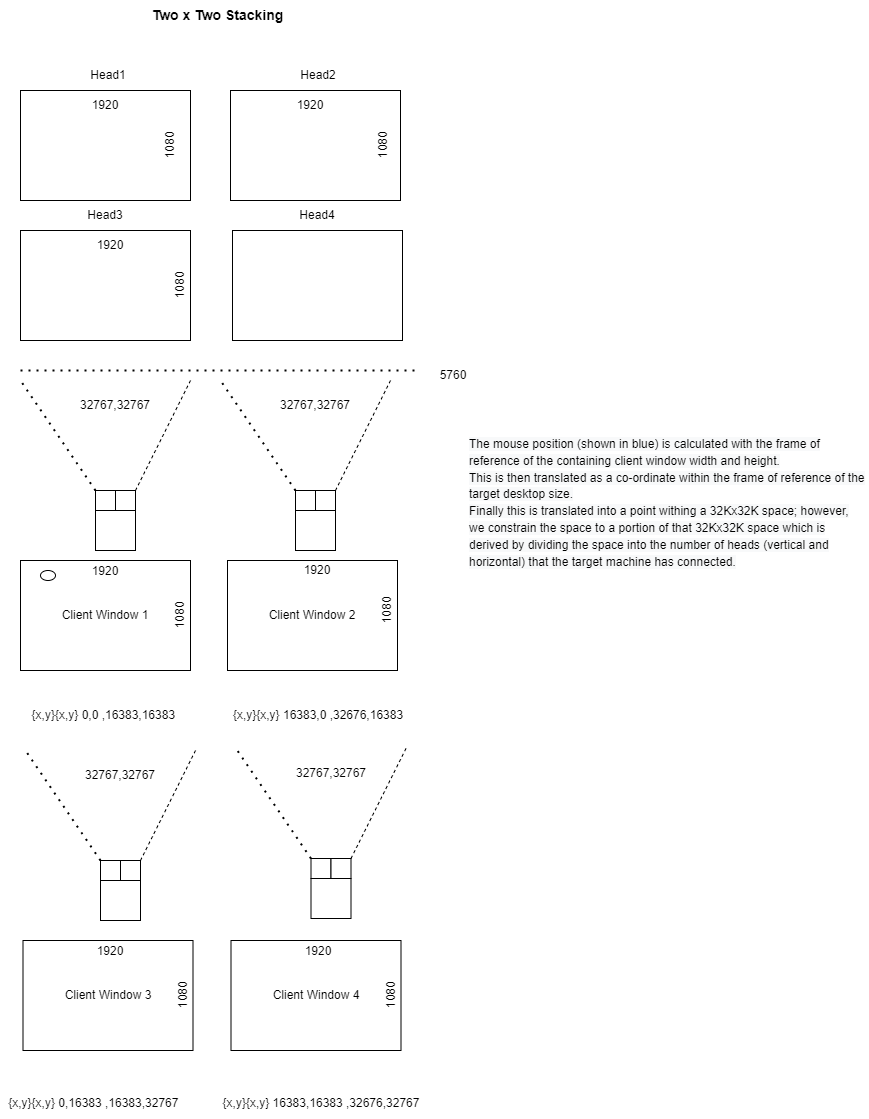

The diagram above was exported from draw.io. Its source (the exported page's mxGraphModel, read from the mxfile embedded in the PNG):
<mxGraphModel dx="2004" dy="1573" grid="1" gridSize="10" guides="1" tooltips="1" connect="1" arrows="1" fold="1" page="1" pageScale="1" pageWidth="1654" pageHeight="1169" math="0" shadow="0">
  <root>
    <mxCell id="0" />
    <mxCell id="1" parent="0" />
    <mxCell id="NK1OqXhP-EtezTnkqsRu-1" value="" style="group" parent="1" vertex="1" connectable="0">
      <mxGeometry x="387" y="567" width="175" height="110" as="geometry" />
    </mxCell>
    <mxCell id="NK1OqXhP-EtezTnkqsRu-2" value="Client Window 2" style="rounded=0;whiteSpace=wrap;html=1;" parent="NK1OqXhP-EtezTnkqsRu-1" vertex="1">
      <mxGeometry y="5" width="170" height="110" as="geometry" />
    </mxCell>
    <mxCell id="NK1OqXhP-EtezTnkqsRu-3" value="1080" style="text;html=1;strokeColor=none;fillColor=none;align=center;verticalAlign=middle;whiteSpace=wrap;rounded=0;rotation=-90;" parent="NK1OqXhP-EtezTnkqsRu-1" vertex="1">
      <mxGeometry x="130" y="40" width="60" height="30" as="geometry" />
    </mxCell>
    <mxCell id="NK1OqXhP-EtezTnkqsRu-4" value="1920" style="text;html=1;strokeColor=none;fillColor=none;align=center;verticalAlign=middle;whiteSpace=wrap;rounded=0;" parent="NK1OqXhP-EtezTnkqsRu-1" vertex="1">
      <mxGeometry x="60" width="60" height="30" as="geometry" />
    </mxCell>
    <mxCell id="NK1OqXhP-EtezTnkqsRu-5" value="" style="group" parent="1" vertex="1" connectable="0">
      <mxGeometry x="180" y="572" width="175" height="110" as="geometry" />
    </mxCell>
    <mxCell id="NK1OqXhP-EtezTnkqsRu-6" value="Client Window 1" style="rounded=0;whiteSpace=wrap;html=1;" parent="NK1OqXhP-EtezTnkqsRu-5" vertex="1">
      <mxGeometry width="170" height="110" as="geometry" />
    </mxCell>
    <mxCell id="NK1OqXhP-EtezTnkqsRu-7" value="1080" style="text;html=1;strokeColor=none;fillColor=none;align=center;verticalAlign=middle;whiteSpace=wrap;rounded=0;rotation=-90;" parent="NK1OqXhP-EtezTnkqsRu-5" vertex="1">
      <mxGeometry x="130" y="40" width="60" height="30" as="geometry" />
    </mxCell>
    <mxCell id="NK1OqXhP-EtezTnkqsRu-8" value="" style="ellipse;whiteSpace=wrap;html=1;" parent="NK1OqXhP-EtezTnkqsRu-5" vertex="1">
      <mxGeometry x="20" y="10" width="15" height="10" as="geometry" />
    </mxCell>
    <mxCell id="NK1OqXhP-EtezTnkqsRu-9" value="" style="rounded=0;whiteSpace=wrap;html=1;" parent="1" vertex="1">
      <mxGeometry x="180" y="102" width="170" height="110" as="geometry" />
    </mxCell>
    <mxCell id="NK1OqXhP-EtezTnkqsRu-10" value="" style="rounded=0;whiteSpace=wrap;html=1;" parent="1" vertex="1">
      <mxGeometry x="390" y="102" width="170" height="110" as="geometry" />
    </mxCell>
    <mxCell id="NK1OqXhP-EtezTnkqsRu-11" value="Head1" style="text;html=1;strokeColor=none;fillColor=none;align=center;verticalAlign=middle;whiteSpace=wrap;rounded=0;" parent="1" vertex="1">
      <mxGeometry x="237.5" y="72" width="60" height="30" as="geometry" />
    </mxCell>
    <mxCell id="NK1OqXhP-EtezTnkqsRu-12" value="Head2" style="text;html=1;strokeColor=none;fillColor=none;align=center;verticalAlign=middle;whiteSpace=wrap;rounded=0;" parent="1" vertex="1">
      <mxGeometry x="447.5" y="72" width="60" height="30" as="geometry" />
    </mxCell>
    <mxCell id="NK1OqXhP-EtezTnkqsRu-13" value="" style="rounded=0;whiteSpace=wrap;html=1;" parent="1" vertex="1">
      <mxGeometry x="180" y="242" width="170" height="110" as="geometry" />
    </mxCell>
    <mxCell id="NK1OqXhP-EtezTnkqsRu-14" value="Head3" style="text;html=1;strokeColor=none;fillColor=none;align=center;verticalAlign=middle;whiteSpace=wrap;rounded=0;" parent="1" vertex="1">
      <mxGeometry x="235" y="212" width="60" height="30" as="geometry" />
    </mxCell>
    <mxCell id="NK1OqXhP-EtezTnkqsRu-15" value="5760" style="text;html=1;strokeColor=none;fillColor=none;align=center;verticalAlign=middle;whiteSpace=wrap;rounded=0;" parent="1" vertex="1">
      <mxGeometry x="582.5" y="372" width="60" height="30" as="geometry" />
    </mxCell>
    <mxCell id="NK1OqXhP-EtezTnkqsRu-16" value="" style="endArrow=none;dashed=1;html=1;dashPattern=1 3;strokeWidth=2;rounded=0;" parent="1" edge="1">
      <mxGeometry width="50" height="50" relative="1" as="geometry">
        <mxPoint x="180" y="382" as="sourcePoint" />
        <mxPoint x="580" y="382" as="targetPoint" />
      </mxGeometry>
    </mxCell>
    <mxCell id="NK1OqXhP-EtezTnkqsRu-17" value="1920" style="text;html=1;strokeColor=none;fillColor=none;align=center;verticalAlign=middle;whiteSpace=wrap;rounded=0;" parent="1" vertex="1">
      <mxGeometry x="440" y="102" width="60" height="30" as="geometry" />
    </mxCell>
    <mxCell id="NK1OqXhP-EtezTnkqsRu-18" value="1920" style="text;html=1;strokeColor=none;fillColor=none;align=center;verticalAlign=middle;whiteSpace=wrap;rounded=0;" parent="1" vertex="1">
      <mxGeometry x="235" y="102" width="60" height="30" as="geometry" />
    </mxCell>
    <mxCell id="NK1OqXhP-EtezTnkqsRu-19" value="1920" style="text;html=1;strokeColor=none;fillColor=none;align=center;verticalAlign=middle;whiteSpace=wrap;rounded=0;" parent="1" vertex="1">
      <mxGeometry x="240" y="242" width="60" height="30" as="geometry" />
    </mxCell>
    <mxCell id="NK1OqXhP-EtezTnkqsRu-20" value="" style="group" parent="1" vertex="1" connectable="0">
      <mxGeometry x="180" y="392" width="170" height="170" as="geometry" />
    </mxCell>
    <mxCell id="NK1OqXhP-EtezTnkqsRu-21" value="" style="group" parent="NK1OqXhP-EtezTnkqsRu-20" vertex="1" connectable="0">
      <mxGeometry x="75" y="110" width="40" height="60" as="geometry" />
    </mxCell>
    <mxCell id="NK1OqXhP-EtezTnkqsRu-22" value="" style="whiteSpace=wrap;html=1;aspect=fixed;" parent="NK1OqXhP-EtezTnkqsRu-21" vertex="1">
      <mxGeometry y="20" width="40" height="40" as="geometry" />
    </mxCell>
    <mxCell id="NK1OqXhP-EtezTnkqsRu-23" value="" style="whiteSpace=wrap;html=1;aspect=fixed;" parent="NK1OqXhP-EtezTnkqsRu-21" vertex="1">
      <mxGeometry width="20" height="20" as="geometry" />
    </mxCell>
    <mxCell id="NK1OqXhP-EtezTnkqsRu-24" value="" style="whiteSpace=wrap;html=1;aspect=fixed;" parent="NK1OqXhP-EtezTnkqsRu-21" vertex="1">
      <mxGeometry x="20" width="20" height="20" as="geometry" />
    </mxCell>
    <mxCell id="NK1OqXhP-EtezTnkqsRu-25" value="" style="endArrow=none;dashed=1;html=1;dashPattern=1 3;strokeWidth=2;rounded=0;exitX=0;exitY=0;exitDx=0;exitDy=0;" parent="NK1OqXhP-EtezTnkqsRu-20" source="NK1OqXhP-EtezTnkqsRu-23" edge="1">
      <mxGeometry width="50" height="50" relative="1" as="geometry">
        <mxPoint x="250" y="100" as="sourcePoint" />
        <mxPoint as="targetPoint" />
      </mxGeometry>
    </mxCell>
    <mxCell id="NK1OqXhP-EtezTnkqsRu-26" value="" style="endArrow=none;dashed=1;html=1;rounded=0;exitX=1;exitY=0;exitDx=0;exitDy=0;" parent="NK1OqXhP-EtezTnkqsRu-20" source="NK1OqXhP-EtezTnkqsRu-24" edge="1">
      <mxGeometry width="50" height="50" relative="1" as="geometry">
        <mxPoint x="300" y="100" as="sourcePoint" />
        <mxPoint x="170" as="targetPoint" />
      </mxGeometry>
    </mxCell>
    <mxCell id="NK1OqXhP-EtezTnkqsRu-27" value="&lt;span style=&quot;font-size:12.0pt;font-family:&lt;br/&gt;&amp;quot;Roboto&amp;quot;,serif;mso-fareast-font-family:Calibri;mso-fareast-theme-font:minor-latin;&lt;br/&gt;mso-bidi-font-family:&amp;quot;Times New Roman&amp;quot;;mso-ansi-language:EN-GB;mso-fareast-language:&lt;br/&gt;EN-IE;mso-bidi-language:AR-SA&quot; lang=&quot;EN-GB&quot;&gt;32767,32767&lt;/span&gt;" style="text;html=1;strokeColor=none;fillColor=none;align=center;verticalAlign=middle;whiteSpace=wrap;rounded=0;" parent="NK1OqXhP-EtezTnkqsRu-20" vertex="1">
      <mxGeometry x="50" y="5" width="90" height="40" as="geometry" />
    </mxCell>
    <mxCell id="NK1OqXhP-EtezTnkqsRu-28" value="" style="group" parent="1" vertex="1" connectable="0">
      <mxGeometry x="380" y="392" width="170" height="170" as="geometry" />
    </mxCell>
    <mxCell id="NK1OqXhP-EtezTnkqsRu-29" value="" style="group" parent="NK1OqXhP-EtezTnkqsRu-28" vertex="1" connectable="0">
      <mxGeometry x="75" y="110" width="40" height="60" as="geometry" />
    </mxCell>
    <mxCell id="NK1OqXhP-EtezTnkqsRu-30" value="" style="whiteSpace=wrap;html=1;aspect=fixed;" parent="NK1OqXhP-EtezTnkqsRu-29" vertex="1">
      <mxGeometry y="20" width="40" height="40" as="geometry" />
    </mxCell>
    <mxCell id="NK1OqXhP-EtezTnkqsRu-31" value="" style="whiteSpace=wrap;html=1;aspect=fixed;" parent="NK1OqXhP-EtezTnkqsRu-29" vertex="1">
      <mxGeometry width="20" height="20" as="geometry" />
    </mxCell>
    <mxCell id="NK1OqXhP-EtezTnkqsRu-32" value="" style="whiteSpace=wrap;html=1;aspect=fixed;" parent="NK1OqXhP-EtezTnkqsRu-29" vertex="1">
      <mxGeometry x="20" width="20" height="20" as="geometry" />
    </mxCell>
    <mxCell id="NK1OqXhP-EtezTnkqsRu-33" value="" style="endArrow=none;dashed=1;html=1;dashPattern=1 3;strokeWidth=2;rounded=0;exitX=0;exitY=0;exitDx=0;exitDy=0;" parent="NK1OqXhP-EtezTnkqsRu-28" source="NK1OqXhP-EtezTnkqsRu-31" edge="1">
      <mxGeometry width="50" height="50" relative="1" as="geometry">
        <mxPoint x="250" y="100" as="sourcePoint" />
        <mxPoint as="targetPoint" />
      </mxGeometry>
    </mxCell>
    <mxCell id="NK1OqXhP-EtezTnkqsRu-34" value="" style="endArrow=none;dashed=1;html=1;rounded=0;exitX=1;exitY=0;exitDx=0;exitDy=0;" parent="NK1OqXhP-EtezTnkqsRu-28" source="NK1OqXhP-EtezTnkqsRu-32" edge="1">
      <mxGeometry width="50" height="50" relative="1" as="geometry">
        <mxPoint x="300" y="100" as="sourcePoint" />
        <mxPoint x="170" as="targetPoint" />
      </mxGeometry>
    </mxCell>
    <mxCell id="NK1OqXhP-EtezTnkqsRu-35" value="&lt;span style=&quot;font-size:12.0pt;font-family:&lt;br/&gt;&amp;quot;Roboto&amp;quot;,serif;mso-fareast-font-family:Calibri;mso-fareast-theme-font:minor-latin;&lt;br/&gt;mso-bidi-font-family:&amp;quot;Times New Roman&amp;quot;;mso-ansi-language:EN-GB;mso-fareast-language:&lt;br/&gt;EN-IE;mso-bidi-language:AR-SA&quot; lang=&quot;EN-GB&quot;&gt;32767,32767&lt;/span&gt;" style="text;html=1;strokeColor=none;fillColor=none;align=center;verticalAlign=middle;whiteSpace=wrap;rounded=0;" parent="NK1OqXhP-EtezTnkqsRu-28" vertex="1">
      <mxGeometry x="50" y="5" width="90" height="40" as="geometry" />
    </mxCell>
    <mxCell id="NK1OqXhP-EtezTnkqsRu-36" value="" style="group" parent="1" vertex="1" connectable="0">
      <mxGeometry x="395.5" y="760" width="170" height="170" as="geometry" />
    </mxCell>
    <mxCell id="NK1OqXhP-EtezTnkqsRu-37" value="" style="group" parent="NK1OqXhP-EtezTnkqsRu-36" vertex="1" connectable="0">
      <mxGeometry x="75" y="110" width="40" height="60" as="geometry" />
    </mxCell>
    <mxCell id="NK1OqXhP-EtezTnkqsRu-38" value="" style="whiteSpace=wrap;html=1;aspect=fixed;" parent="NK1OqXhP-EtezTnkqsRu-37" vertex="1">
      <mxGeometry y="20" width="40" height="40" as="geometry" />
    </mxCell>
    <mxCell id="NK1OqXhP-EtezTnkqsRu-39" value="" style="whiteSpace=wrap;html=1;aspect=fixed;" parent="NK1OqXhP-EtezTnkqsRu-37" vertex="1">
      <mxGeometry width="20" height="20" as="geometry" />
    </mxCell>
    <mxCell id="NK1OqXhP-EtezTnkqsRu-40" value="" style="whiteSpace=wrap;html=1;aspect=fixed;" parent="NK1OqXhP-EtezTnkqsRu-37" vertex="1">
      <mxGeometry x="20" width="20" height="20" as="geometry" />
    </mxCell>
    <mxCell id="NK1OqXhP-EtezTnkqsRu-41" value="" style="endArrow=none;dashed=1;html=1;dashPattern=1 3;strokeWidth=2;rounded=0;exitX=0;exitY=0;exitDx=0;exitDy=0;" parent="NK1OqXhP-EtezTnkqsRu-36" source="NK1OqXhP-EtezTnkqsRu-39" edge="1">
      <mxGeometry width="50" height="50" relative="1" as="geometry">
        <mxPoint x="250" y="100" as="sourcePoint" />
        <mxPoint as="targetPoint" />
      </mxGeometry>
    </mxCell>
    <mxCell id="NK1OqXhP-EtezTnkqsRu-42" value="" style="endArrow=none;dashed=1;html=1;rounded=0;exitX=1;exitY=0;exitDx=0;exitDy=0;" parent="NK1OqXhP-EtezTnkqsRu-36" source="NK1OqXhP-EtezTnkqsRu-40" edge="1">
      <mxGeometry width="50" height="50" relative="1" as="geometry">
        <mxPoint x="300" y="100" as="sourcePoint" />
        <mxPoint x="170" as="targetPoint" />
      </mxGeometry>
    </mxCell>
    <mxCell id="NK1OqXhP-EtezTnkqsRu-43" value="&lt;span style=&quot;font-size:12.0pt;font-family:&lt;br/&gt;&amp;quot;Roboto&amp;quot;,serif;mso-fareast-font-family:Calibri;mso-fareast-theme-font:minor-latin;&lt;br/&gt;mso-bidi-font-family:&amp;quot;Times New Roman&amp;quot;;mso-ansi-language:EN-GB;mso-fareast-language:&lt;br/&gt;EN-IE;mso-bidi-language:AR-SA&quot; lang=&quot;EN-GB&quot;&gt;32767,32767&lt;/span&gt;" style="text;html=1;strokeColor=none;fillColor=none;align=center;verticalAlign=middle;whiteSpace=wrap;rounded=0;" parent="NK1OqXhP-EtezTnkqsRu-36" vertex="1">
      <mxGeometry x="50" y="5" width="90" height="40" as="geometry" />
    </mxCell>
    <mxCell id="NK1OqXhP-EtezTnkqsRu-44" value="&lt;b&gt;&lt;font style=&quot;font-size: 14px;&quot;&gt;Two x Two Stacking&lt;/font&gt;&lt;/b&gt;" style="text;html=1;strokeColor=none;fillColor=none;align=center;verticalAlign=middle;whiteSpace=wrap;rounded=0;" parent="1" vertex="1">
      <mxGeometry x="270" y="12" width="215" height="30" as="geometry" />
    </mxCell>
    <mxCell id="NK1OqXhP-EtezTnkqsRu-45" value="{x,y}{x,y} 16383,0 ,32676,16383" style="text;html=1;strokeColor=none;fillColor=none;align=center;verticalAlign=middle;whiteSpace=wrap;rounded=0;" parent="1" vertex="1">
      <mxGeometry x="382.5" y="712" width="190" height="30" as="geometry" />
    </mxCell>
    <mxCell id="NK1OqXhP-EtezTnkqsRu-46" value="{x,y}{x,y} 0,0 ,16383,16383&amp;nbsp;" style="text;html=1;strokeColor=none;fillColor=none;align=center;verticalAlign=middle;whiteSpace=wrap;rounded=0;" parent="1" vertex="1">
      <mxGeometry x="170" y="712" width="190" height="30" as="geometry" />
    </mxCell>
    <mxCell id="NK1OqXhP-EtezTnkqsRu-48" value="1920" style="text;html=1;strokeColor=none;fillColor=none;align=center;verticalAlign=middle;whiteSpace=wrap;rounded=0;" parent="1" vertex="1">
      <mxGeometry x="235" y="568" width="60" height="30" as="geometry" />
    </mxCell>
    <mxCell id="NK1OqXhP-EtezTnkqsRu-49" value="1080" style="text;html=1;strokeColor=none;fillColor=none;align=center;verticalAlign=middle;whiteSpace=wrap;rounded=0;rotation=-90;" parent="1" vertex="1">
      <mxGeometry x="300" y="142" width="60" height="30" as="geometry" />
    </mxCell>
    <mxCell id="NK1OqXhP-EtezTnkqsRu-50" value="1080" style="text;html=1;strokeColor=none;fillColor=none;align=center;verticalAlign=middle;whiteSpace=wrap;rounded=0;rotation=-90;" parent="1" vertex="1">
      <mxGeometry x="512.5" y="142" width="60" height="30" as="geometry" />
    </mxCell>
    <mxCell id="NK1OqXhP-EtezTnkqsRu-51" value="1080" style="text;html=1;strokeColor=none;fillColor=none;align=center;verticalAlign=middle;whiteSpace=wrap;rounded=0;rotation=-90;" parent="1" vertex="1">
      <mxGeometry x="310" y="282" width="60" height="30" as="geometry" />
    </mxCell>
    <mxCell id="NK1OqXhP-EtezTnkqsRu-52" value="" style="group" parent="1" vertex="1" connectable="0">
      <mxGeometry x="182.5" y="952" width="175" height="110" as="geometry" />
    </mxCell>
    <mxCell id="NK1OqXhP-EtezTnkqsRu-53" value="Client Window 3" style="rounded=0;whiteSpace=wrap;html=1;" parent="NK1OqXhP-EtezTnkqsRu-52" vertex="1">
      <mxGeometry width="170" height="110" as="geometry" />
    </mxCell>
    <mxCell id="NK1OqXhP-EtezTnkqsRu-54" value="1080" style="text;html=1;strokeColor=none;fillColor=none;align=center;verticalAlign=middle;whiteSpace=wrap;rounded=0;rotation=-90;" parent="NK1OqXhP-EtezTnkqsRu-52" vertex="1">
      <mxGeometry x="130" y="40" width="60" height="30" as="geometry" />
    </mxCell>
    <mxCell id="NK1OqXhP-EtezTnkqsRu-55" value="1920" style="text;html=1;strokeColor=none;fillColor=none;align=center;verticalAlign=middle;whiteSpace=wrap;rounded=0;" parent="NK1OqXhP-EtezTnkqsRu-52" vertex="1">
      <mxGeometry x="57.5" y="-4" width="60" height="30" as="geometry" />
    </mxCell>
    <mxCell id="NK1OqXhP-EtezTnkqsRu-111" value="" style="rounded=0;whiteSpace=wrap;html=1;" parent="1" vertex="1">
      <mxGeometry x="392" y="242" width="170" height="110" as="geometry" />
    </mxCell>
    <mxCell id="NK1OqXhP-EtezTnkqsRu-112" value="Head4" style="text;html=1;strokeColor=none;fillColor=none;align=center;verticalAlign=middle;whiteSpace=wrap;rounded=0;" parent="1" vertex="1">
      <mxGeometry x="447" y="212" width="60" height="30" as="geometry" />
    </mxCell>
    <mxCell id="NK1OqXhP-EtezTnkqsRu-113" value="" style="group" parent="1" vertex="1" connectable="0">
      <mxGeometry x="185" y="762" width="170" height="170" as="geometry" />
    </mxCell>
    <mxCell id="NK1OqXhP-EtezTnkqsRu-114" value="" style="group" parent="NK1OqXhP-EtezTnkqsRu-113" vertex="1" connectable="0">
      <mxGeometry x="75" y="110" width="40" height="60" as="geometry" />
    </mxCell>
    <mxCell id="NK1OqXhP-EtezTnkqsRu-115" value="" style="whiteSpace=wrap;html=1;aspect=fixed;" parent="NK1OqXhP-EtezTnkqsRu-114" vertex="1">
      <mxGeometry y="20" width="40" height="40" as="geometry" />
    </mxCell>
    <mxCell id="NK1OqXhP-EtezTnkqsRu-116" value="" style="whiteSpace=wrap;html=1;aspect=fixed;" parent="NK1OqXhP-EtezTnkqsRu-114" vertex="1">
      <mxGeometry width="20" height="20" as="geometry" />
    </mxCell>
    <mxCell id="NK1OqXhP-EtezTnkqsRu-117" value="" style="whiteSpace=wrap;html=1;aspect=fixed;" parent="NK1OqXhP-EtezTnkqsRu-114" vertex="1">
      <mxGeometry x="20" width="20" height="20" as="geometry" />
    </mxCell>
    <mxCell id="NK1OqXhP-EtezTnkqsRu-118" value="" style="endArrow=none;dashed=1;html=1;dashPattern=1 3;strokeWidth=2;rounded=0;exitX=0;exitY=0;exitDx=0;exitDy=0;" parent="NK1OqXhP-EtezTnkqsRu-113" source="NK1OqXhP-EtezTnkqsRu-116" edge="1">
      <mxGeometry width="50" height="50" relative="1" as="geometry">
        <mxPoint x="250" y="100" as="sourcePoint" />
        <mxPoint as="targetPoint" />
      </mxGeometry>
    </mxCell>
    <mxCell id="NK1OqXhP-EtezTnkqsRu-119" value="" style="endArrow=none;dashed=1;html=1;rounded=0;exitX=1;exitY=0;exitDx=0;exitDy=0;" parent="NK1OqXhP-EtezTnkqsRu-113" source="NK1OqXhP-EtezTnkqsRu-117" edge="1">
      <mxGeometry width="50" height="50" relative="1" as="geometry">
        <mxPoint x="300" y="100" as="sourcePoint" />
        <mxPoint x="170" as="targetPoint" />
      </mxGeometry>
    </mxCell>
    <mxCell id="NK1OqXhP-EtezTnkqsRu-120" value="&lt;span style=&quot;font-size:12.0pt;font-family:&lt;br/&gt;&amp;quot;Roboto&amp;quot;,serif;mso-fareast-font-family:Calibri;mso-fareast-theme-font:minor-latin;&lt;br/&gt;mso-bidi-font-family:&amp;quot;Times New Roman&amp;quot;;mso-ansi-language:EN-GB;mso-fareast-language:&lt;br/&gt;EN-IE;mso-bidi-language:AR-SA&quot; lang=&quot;EN-GB&quot;&gt;32767,32767&lt;/span&gt;" style="text;html=1;strokeColor=none;fillColor=none;align=center;verticalAlign=middle;whiteSpace=wrap;rounded=0;" parent="NK1OqXhP-EtezTnkqsRu-113" vertex="1">
      <mxGeometry x="50" y="5" width="90" height="40" as="geometry" />
    </mxCell>
    <mxCell id="NK1OqXhP-EtezTnkqsRu-121" value="" style="group" parent="1" vertex="1" connectable="0">
      <mxGeometry x="390.5" y="952" width="175" height="110" as="geometry" />
    </mxCell>
    <mxCell id="NK1OqXhP-EtezTnkqsRu-122" value="Client Window 4" style="rounded=0;whiteSpace=wrap;html=1;" parent="NK1OqXhP-EtezTnkqsRu-121" vertex="1">
      <mxGeometry width="170" height="110" as="geometry" />
    </mxCell>
    <mxCell id="NK1OqXhP-EtezTnkqsRu-123" value="1080" style="text;html=1;strokeColor=none;fillColor=none;align=center;verticalAlign=middle;whiteSpace=wrap;rounded=0;rotation=-90;" parent="NK1OqXhP-EtezTnkqsRu-121" vertex="1">
      <mxGeometry x="130" y="40" width="60" height="30" as="geometry" />
    </mxCell>
    <mxCell id="NK1OqXhP-EtezTnkqsRu-124" value="1920" style="text;html=1;strokeColor=none;fillColor=none;align=center;verticalAlign=middle;whiteSpace=wrap;rounded=0;" parent="NK1OqXhP-EtezTnkqsRu-121" vertex="1">
      <mxGeometry x="57.5" y="-4" width="60" height="30" as="geometry" />
    </mxCell>
    <mxCell id="j3PPgXLMK4zh802ojNHK-1" value="{x,y}{x,y} 16383,16383 ,32676,32767" style="text;html=1;strokeColor=none;fillColor=none;align=center;verticalAlign=middle;whiteSpace=wrap;rounded=0;" parent="1" vertex="1">
      <mxGeometry x="371.75" y="1100" width="217.5" height="30" as="geometry" />
    </mxCell>
    <mxCell id="j3PPgXLMK4zh802ojNHK-2" value="{x,y}{x,y} 0,16383 ,16383,32767&amp;nbsp;" style="text;html=1;strokeColor=none;fillColor=none;align=center;verticalAlign=middle;whiteSpace=wrap;rounded=0;" parent="1" vertex="1">
      <mxGeometry x="160" y="1100" width="190" height="30" as="geometry" />
    </mxCell>
    <mxCell id="7dcEQNLRMJ5iaq4JXdTk-1" value="&lt;span style=&quot;color: rgb(0, 0, 0); font-family: Helvetica; font-size: 12px; font-style: normal; font-variant-ligatures: normal; font-variant-caps: normal; font-weight: 400; letter-spacing: normal; orphans: 2; text-align: center; text-indent: 0px; text-transform: none; widows: 2; word-spacing: 0px; -webkit-text-stroke-width: 0px; background-color: rgb(248, 249, 250); text-decoration-thickness: initial; text-decoration-style: initial; text-decoration-color: initial; float: none; display: inline !important;&quot;&gt;The mouse position (shown in blue) is calculated with the frame of reference of the containing client window width and height.&lt;/span&gt;&lt;br style=&quot;color: rgb(0, 0, 0); font-family: Helvetica; font-size: 12px; font-style: normal; font-variant-ligatures: normal; font-variant-caps: normal; font-weight: 400; letter-spacing: normal; orphans: 2; text-align: center; text-indent: 0px; text-transform: none; widows: 2; word-spacing: 0px; -webkit-text-stroke-width: 0px; background-color: rgb(248, 249, 250); text-decoration-thickness: initial; text-decoration-style: initial; text-decoration-color: initial;&quot;&gt;&lt;span style=&quot;color: rgb(0, 0, 0); font-family: Helvetica; font-size: 12px; font-style: normal; font-variant-ligatures: normal; font-variant-caps: normal; font-weight: 400; letter-spacing: normal; orphans: 2; text-align: center; text-indent: 0px; text-transform: none; widows: 2; word-spacing: 0px; -webkit-text-stroke-width: 0px; background-color: rgb(248, 249, 250); text-decoration-thickness: initial; text-decoration-style: initial; text-decoration-color: initial; float: none; display: inline !important;&quot;&gt;This is then translated as a co-ordinate within the frame of reference of the target desktop size.&lt;/span&gt;&lt;br style=&quot;color: rgb(0, 0, 0); font-family: Helvetica; font-size: 12px; font-style: normal; font-variant-ligatures: normal; font-variant-caps: normal; font-weight: 400; letter-spacing: normal; orphans: 2; text-align: center; text-indent: 0px; text-transform: none; widows: 2; word-spacing: 0px; -webkit-text-stroke-width: 0px; background-color: rgb(248, 249, 250); text-decoration-thickness: initial; text-decoration-style: initial; text-decoration-color: initial;&quot;&gt;&lt;span style=&quot;color: rgb(0, 0, 0); font-family: Helvetica; font-size: 12px; font-style: normal; font-variant-ligatures: normal; font-variant-caps: normal; font-weight: 400; letter-spacing: normal; orphans: 2; text-align: center; text-indent: 0px; text-transform: none; widows: 2; word-spacing: 0px; -webkit-text-stroke-width: 0px; background-color: rgb(248, 249, 250); text-decoration-thickness: initial; text-decoration-style: initial; text-decoration-color: initial; float: none; display: inline !important;&quot;&gt;Finally this is translated into a point withing a 32Kx32K space; however, we constrain the space to a portion of that 32Kx32K space which is derived by dividing the space into the number of heads (vertical and horizontal) that the target machine has connected.&lt;/span&gt;" style="text;whiteSpace=wrap;html=1;fontSize=14;" vertex="1" parent="1">
      <mxGeometry x="627" y="440" width="400" height="350" as="geometry" />
    </mxCell>
  </root>
</mxGraphModel>